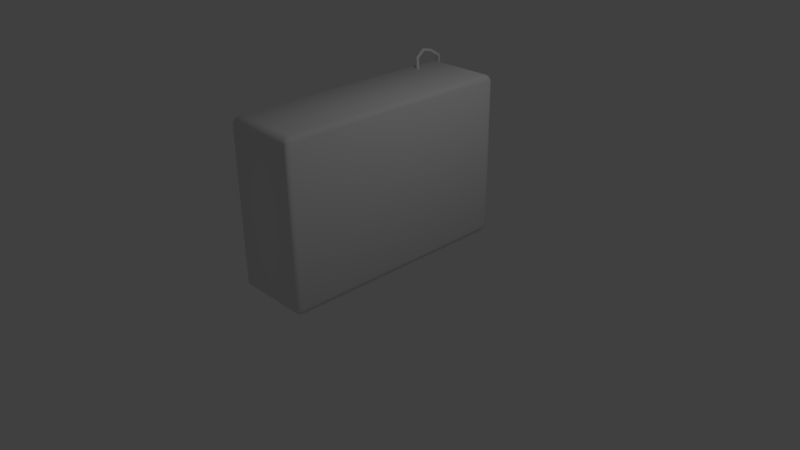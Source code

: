 # Source: aircondition.blend  (saved by Blender 2.77.0; exported with 4.5.12 LTS)
import bpy
from mathutils import Matrix  # noqa: F401  (used for matrix-valued properties, if any)

bpy.ops.wm.read_factory_settings(use_empty=True)
scene = bpy.context.scene
scene.name = 'Scene'

# ---- collections
col_collection_1 = bpy.data.collections.new('Collection 1'); scene.collection.children.link(col_collection_1)

# ---- materials (node trees are filled in below, after node groups)
mat_material_231 = bpy.data.materials.new('Material.231')
mat_material_231.alpha_threshold = 0.0
mat_material_231.use_transparent_shadow = False
mat_material_231.roughness = 0.5

# ---- material node trees

# ---- world
world_world = bpy.data.worlds.new('World'); scene.world = world_world
world_world.color = (0.05088, 0.05088, 0.05088)
world_world.use_sun_shadow = False
world_world.sun_shadow_jitter_overblur = 0.0
world_world.cycles.sampling_method = 'MANUAL'

# ---- cameras
cam_camera = bpy.data.cameras.new('Camera')
cam_camera.clip_end = 100.0
cam_camera.lens = 35.0
cam_camera.sensor_width = 32.0
cam_camera.sensor_height = 18.0
cam_camera.ortho_scale = 7.314
cam_camera.dof.focus_distance = 0.0
cam_camera.dof.aperture_fstop = 128.0

# ---- lights
light_lamp = bpy.data.lights.new('Lamp', 'POINT')
light_lamp.transmission_factor = 0.0
light_lamp.cutoff_distance = 30.0
light_lamp.energy = 100.0
light_lamp.shadow_buffer_clip_start = 1.001
light_lamp.shadow_soft_size = 0.1
light_lamp.shadow_maximum_resolution = 0.006
light_lamp.use_absolute_resolution = True

# ---- meshes
me_untitled = bpy.data.meshes.new('Untitled')
me_untitled.from_pydata([(-0.2284, -0.7537, 0.0), (0.2258, -0.7537, 0.0), (-0.2284, -0.7537, 1.02), (0.2258, -0.7537, 1.02), (-0.2304, 0.7621, 1.02), (0.2278, 0.7621, 1.02), (-0.2304, 0.7621, 0.0), (0.2278, 0.7621, 0.0), (0.2306, 0.7405, 1.02), (-0.2332, 0.7405, 1.02), (-0.2332, 0.7405, 0.0), (0.2306, 0.7405, 0.0), (0.2306, -0.7326, 1.02), (-0.2332, -0.7326, 1.02), (-0.2332, -0.7326, 0.0), (0.2306, -0.7326, 0.0), (0.2162, -0.764, 1.02), (0.2162, -0.7326, 1.036), (0.2162, 0.7405, 1.036), (0.2162, 0.7719, 1.02), (0.2162, 0.7719, 0.0), (0.2162, 0.7405, -0.0226), (0.2162, -0.7326, -0.0226), (0.2162, -0.764, 0.0), (-0.2188, -0.764, 1.02), (-0.2188, -0.7326, 1.036), (-0.2188, 0.7405, 1.036), (-0.2188, 0.7719, 1.02), (-0.2188, 0.7719, 0.0), (-0.2188, 0.7405, -0.0226), (-0.2188, -0.7326, -0.0226), (-0.2188, -0.764, 0.0), (0.2246, 0.7816, 0.02011), (-0.2272, 0.7816, 0.02011), (-0.2393, 0.7717, 0.02011), (-0.2421, 0.7498, 0.02011), (-0.2421, -0.7419, 0.02011), (-0.2371, -0.7633, 0.02011), (-0.2272, -0.7737, 0.02011), (0.2246, -0.7737, 0.02011), (0.2345, -0.7633, 0.02011), (0.2395, -0.7419, 0.02011), (0.2395, 0.7498, 0.02011), (0.2367, 0.7717, 0.02011), (0.2246, 0.7816, 1.0), (-0.2272, 0.7816, 1.0), (-0.2393, 0.7717, 1.0), (-0.2421, 0.7498, 1.0), (-0.2421, -0.7419, 1.0), (-0.2371, -0.7633, 1.0), (-0.2272, -0.7737, 1.0), (0.2246, -0.7737, 1.0), (0.2345, -0.7633, 1.0), (0.2395, -0.7419, 1.0), (0.2395, 0.7498, 1.0), (0.2367, 0.7717, 1.0), (-0.1874, 0.771, 0.2035), (-0.1974, 0.7747, 0.1977), (-0.2104, 0.7737, 0.2062), (-0.2135, 0.7687, 0.2216), (-0.2034, 0.7651, 0.2274), (-0.1916, 0.7643, 0.2245), (-0.185, 0.7667, 0.2146), (-0.2335, 0.7935, 0.818), (-0.2408, 0.7965, 0.818), (-0.248, 0.7896, 0.818), (-0.248, 0.779, 0.818), (-0.2408, 0.776, 0.818), (-0.2335, 0.779, 0.818), (-0.2305, 0.7862, 0.818), (-0.2039, 0.7696, 0.215), (-0.196, 0.8242, 0.5987), (-0.1925, 0.8154, 0.5995), (-0.196, 0.8066, 0.5987), (-0.2047, 0.8029, 0.5967), (-0.2133, 0.8066, 0.5948), (-0.2133, 0.8195, 0.5948), (-0.2047, 0.8279, 0.5967), (-0.1703, 0.8373, 0.375), (-0.1665, 0.8281, 0.3748), (-0.1703, 0.8189, 0.375), (-0.1795, 0.8151, 0.3755), (-0.1886, 0.8189, 0.376), (-0.1886, 0.8323, 0.376), (-0.1795, 0.8411, 0.3755), (-0.1944, 0.8186, 0.2761), (-0.185, 0.8147, 0.2761), (-0.1811, 0.8052, 0.2761), (-0.185, 0.7958, 0.2761), (-0.1944, 0.7918, 0.2761), (-0.2039, 0.7958, 0.2761), (-0.2039, 0.8096, 0.2761), (-0.1726, 0.8287, 0.4925), (-0.169, 0.8199, 0.4925), (-0.1726, 0.8112, 0.4925), (-0.1813, 0.8076, 0.4925), (-0.1901, 0.8112, 0.4925), (-0.1901, 0.8239, 0.4925), (-0.1813, 0.8323, 0.4925), (-0.2339, 0.8097, 0.7013), (-0.2304, 0.801, 0.702), (-0.2339, 0.7923, 0.7013), (-0.2424, 0.7887, 0.6995), (-0.2509, 0.7923, 0.6977), (-0.2509, 0.805, 0.6977), (-0.2424, 0.8132, 0.6995), (-0.2192, 0.8039, 0.966), (-0.2265, 0.8069, 0.966), (-0.2337, 0.8, 0.966), (-0.2337, 0.7895, 0.966), (-0.2265, 0.7865, 0.966), (-0.2192, 0.7895, 0.966), (-0.2162, 0.7967, 0.966), (-0.2152, 0.7909, 1.07), (-0.2259, 0.7899, 1.071), (-0.2301, 0.7831, 1.067), (-0.2307, 0.7763, 1.063), (-0.2285, 0.7722, 1.061), (-0.2172, 0.7712, 1.06), (-0.2099, 0.7811, 1.066), (-0.231, 0.7288, 1.111), (-0.2419, 0.7295, 1.111), (-0.2457, 0.7262, 1.103), (-0.2458, 0.7236, 1.097), (-0.2441, 0.7213, 1.093), (-0.2335, 0.7197, 1.091), (-0.2255, 0.7236, 1.1), (-0.2198, 0.6515, 1.13), (-0.2311, 0.6521, 1.131), (-0.2351, 0.6543, 1.122), (-0.2352, 0.6555, 1.115), (-0.2334, 0.6559, 1.111), (-0.2223, 0.6557, 1.108), (-0.214, 0.6534, 1.118), (-0.2068, 0.5821, 1.092), (-0.2182, 0.5823, 1.093), (-0.2221, 0.5899, 1.087), (-0.2222, 0.5951, 1.084), (-0.2204, 0.5987, 1.08), (-0.2093, 0.6002, 1.078), (-0.201, 0.5916, 1.084), (-0.1511, 0.5304, 1.034), (-0.1624, 0.5295, 1.036), (-0.1672, 0.538, 1.034), (-0.168, 0.5441, 1.032), (-0.1666, 0.5488, 1.03), (-0.1558, 0.5519, 1.029), (-0.1465, 0.5424, 1.031)], [], [(49, 50, 24), (24, 2, 49), (2, 24, 25), (25, 13, 2), (4, 27, 45), (45, 46, 4), (0, 14, 30), (30, 31, 0), (53, 12, 3), (3, 52, 53), (48, 49, 2), (2, 13, 48), (26, 27, 4), (4, 9, 26), (47, 9, 4), (4, 46, 47), (6, 28, 29), (29, 10, 6), (54, 55, 5), (5, 8, 54), (25, 26, 9), (9, 13, 25), (48, 13, 9), (9, 47, 48), (29, 30, 14), (14, 10, 29), (53, 54, 8), (8, 12, 53), (3, 12, 17), (17, 16, 3), (17, 12, 8), (8, 18, 17), (18, 8, 5), (5, 19, 18), (44, 19, 5), (5, 55, 44), (21, 20, 7), (7, 11, 21), (21, 11, 15), (15, 22, 21), (1, 23, 22), (22, 15, 1), (16, 51, 52), (52, 3, 16), (16, 17, 25), (25, 24, 16), (25, 17, 18), (18, 26, 25), (26, 18, 19), (19, 27, 26), (27, 19, 44), (44, 45, 27), (28, 20, 21), (21, 29, 28), (29, 21, 22), (22, 30, 29), (30, 22, 23), (23, 31, 30), (50, 51, 16), (16, 24, 50), (33, 32, 20), (20, 28, 33), (33, 28, 6), (6, 34, 33), (6, 10, 35), (35, 34, 6), (14, 36, 35), (35, 10, 14), (0, 37, 36), (36, 14, 0), (31, 38, 37), (37, 0, 31), (38, 31, 23), (23, 39, 38), (40, 39, 23), (23, 1, 40), (1, 15, 41), (41, 40, 1), (41, 15, 11), (11, 42, 41), (42, 11, 7), (7, 43, 42), (32, 43, 7), (7, 20, 32), (45, 44, 32), (32, 33, 45), (45, 33, 34), (34, 46, 45), (35, 47, 46), (46, 34, 35), (36, 48, 47), (47, 35, 36), (37, 49, 48), (48, 36, 37), (38, 50, 49), (49, 37, 38), (50, 38, 39), (39, 51, 50), (51, 39, 40), (40, 52, 51), (41, 53, 52), (52, 40, 41), (53, 41, 42), (42, 54, 53), (54, 42, 43), (43, 55, 54), (32, 44, 55), (55, 43, 32), (56, 57, 85), (85, 86, 56), (58, 91, 85), (85, 57, 58), (91, 58, 59), (59, 90, 91), (60, 89, 90), (90, 59, 60), (61, 88, 89), (89, 60, 61), (61, 62, 87), (87, 88, 61), (62, 56, 86), (86, 87, 62), (57, 56, 70), (58, 57, 70), (59, 58, 70), (60, 59, 70), (61, 60, 70), (62, 61, 70), (56, 62, 70), (72, 71, 99), (99, 100, 72), (73, 72, 100), (100, 101, 73), (74, 73, 101), (101, 102, 74), (75, 74, 102), (102, 103, 75), (104, 76, 75), (75, 103, 104), (76, 104, 105), (105, 77, 76), (77, 105, 99), (99, 71, 77), (79, 78, 92), (92, 93, 79), (80, 79, 93), (93, 94, 80), (81, 80, 94), (94, 95, 81), (81, 95, 96), (96, 82, 81), (97, 83, 82), (82, 96, 97), (83, 97, 98), (98, 84, 83), (84, 98, 92), (92, 78, 84), (85, 84, 78), (78, 86, 85), (86, 78, 79), (79, 87, 86), (87, 79, 80), (80, 88, 87), (88, 80, 81), (81, 89, 88), (89, 81, 82), (82, 90, 89), (82, 83, 91), (91, 90, 82), (85, 91, 83), (83, 84, 85), (92, 71, 72), (72, 93, 92), (94, 93, 72), (72, 73, 94), (95, 94, 73), (73, 74, 95), (96, 95, 74), (74, 75, 96), (76, 97, 96), (96, 75, 76), (97, 76, 77), (77, 98, 97), (98, 77, 71), (71, 92, 98), (100, 99, 63), (63, 69, 100), (101, 100, 69), (69, 68, 101), (101, 68, 67), (67, 102, 101), (102, 67, 66), (66, 103, 102), (65, 104, 103), (103, 66, 65), (104, 65, 64), (64, 105, 104), (99, 105, 64), (64, 63, 99), (63, 64, 107), (107, 106, 63), (64, 65, 108), (108, 107, 64), (65, 66, 109), (109, 108, 65), (67, 110, 109), (109, 66, 67), (68, 111, 110), (110, 67, 68), (69, 112, 111), (111, 68, 69), (63, 106, 112), (112, 69, 63), (107, 114, 113), (113, 106, 107), (107, 108, 115), (115, 114, 107), (108, 109, 116), (116, 115, 108), (109, 110, 117), (117, 116, 109), (110, 111, 118), (118, 117, 110), (112, 119, 118), (118, 111, 112), (106, 113, 119), (119, 112, 106), (114, 121, 120), (120, 113, 114), (115, 122, 121), (121, 114, 115), (122, 115, 116), (116, 123, 122), (117, 124, 123), (123, 116, 117), (117, 118, 125), (125, 124, 117), (118, 119, 126), (126, 125, 118), (119, 113, 120), (120, 126, 119), (120, 121, 128), (128, 127, 120), (121, 122, 129), (129, 128, 121), (122, 123, 130), (130, 129, 122), (124, 131, 130), (130, 123, 124), (125, 132, 131), (131, 124, 125), (126, 133, 132), (132, 125, 126), (120, 127, 133), (133, 126, 120), (127, 128, 135), (135, 134, 127), (128, 129, 136), (136, 135, 128), (129, 130, 137), (137, 136, 129), (131, 138, 137), (137, 130, 131), (132, 139, 138), (138, 131, 132), (133, 140, 139), (139, 132, 133), (133, 127, 134), (134, 140, 133), (134, 135, 142), (142, 141, 134), (135, 136, 143), (143, 142, 135), (136, 137, 144), (144, 143, 136), (138, 145, 144), (144, 137, 138), (139, 146, 145), (145, 138, 139), (140, 147, 146), (146, 139, 140), (140, 134, 141), (141, 147, 140)])
me_untitled.polygons.foreach_set('use_smooth', [True] * 283)
_uv = me_untitled.uv_layers.new(name='UVChannel_1')
_uv.uv.foreach_set('vector', [0.9558, 0.5441, 0.9611, 0.5441, 0.9561, 0.5359, 0.9561, 0.5359, 0.9509, 0.5359, 0.9558, 0.5441, 0.9509, 0.5359, 0.9561, 0.5359, 0.9401, 0.5294, 0.9401, 0.5294, 0.9401, 0.5359, 0.9509, 0.5359, 0.2102, 0.5359, 0.2052, 0.5359, 0.2003, 0.5441, 0.2003, 0.5441, 0.2053, 0.5441, 0.2102, 0.5359, 0.9509, 0.9527, 0.9401, 0.9527, 0.9401, 0.9619, 0.9401, 0.9619, 0.9561, 0.9527, 0.9509, 0.9527, 0.2165, 0.5441, 0.2212, 0.5359, 0.2104, 0.5359, 0.2104, 0.5359, 0.2055, 0.5441, 0.2165, 0.5441, 0.9449, 0.5441, 0.9558, 0.5441, 0.9509, 0.5359, 0.9509, 0.5359, 0.9401, 0.5359, 0.9449, 0.5441, 0.2212, 0.5294, 0.2052, 0.5359, 0.2102, 0.5359, 0.2102, 0.5359, 0.2212, 0.5359, 0.2212, 0.5294, 0.2165, 0.5441, 0.2212, 0.5359, 0.2102, 0.5359, 0.2102, 0.5359, 0.2053, 0.5441, 0.2165, 0.5441, 0.2102, 0.9527, 0.2052, 0.9527, 0.2212, 0.9619, 0.2212, 0.9619, 0.2212, 0.9527, 0.2102, 0.9527, 0.9449, 0.5441, 0.956, 0.5441, 0.9511, 0.5359, 0.9511, 0.5359, 0.9401, 0.5359, 0.9449, 0.5441, 0.9401, 0.5294, 0.2212, 0.5294, 0.2212, 0.5359, 0.2212, 0.5359, 0.9401, 0.5359, 0.9401, 0.5294, 0.9449, 0.5441, 0.9401, 0.5359, 0.2212, 0.5359, 0.2212, 0.5359, 0.2165, 0.5441, 0.9449, 0.5441, 0.2212, 0.9619, 0.9401, 0.9619, 0.9401, 0.9527, 0.9401, 0.9527, 0.2212, 0.9527, 0.2212, 0.9619, 0.2165, 0.5441, 0.9449, 0.5441, 0.9401, 0.5359, 0.9401, 0.5359, 0.2212, 0.5359, 0.2165, 0.5441, 0.2104, 0.5359, 0.2212, 0.5359, 0.2212, 0.5294, 0.2212, 0.5294, 0.2052, 0.5359, 0.2104, 0.5359, 0.2212, 0.5294, 0.2212, 0.5359, 0.9401, 0.5359, 0.9401, 0.5359, 0.9401, 0.5294, 0.2212, 0.5294, 0.9401, 0.5294, 0.9401, 0.5359, 0.9511, 0.5359, 0.9511, 0.5359, 0.9561, 0.5359, 0.9401, 0.5294, 0.9611, 0.5441, 0.9561, 0.5359, 0.9511, 0.5359, 0.9511, 0.5359, 0.956, 0.5441, 0.9611, 0.5441, 0.9401, 0.9619, 0.9561, 0.9527, 0.9511, 0.9527, 0.9511, 0.9527, 0.9401, 0.9527, 0.9401, 0.9619, 0.9401, 0.9619, 0.9401, 0.9527, 0.2212, 0.9527, 0.2212, 0.9527, 0.2212, 0.9619, 0.9401, 0.9619, 0.2104, 0.9527, 0.2052, 0.9527, 0.2212, 0.9619, 0.2212, 0.9619, 0.2212, 0.9527, 0.2104, 0.9527, 0.2052, 0.5359, 0.2003, 0.5441, 0.2055, 0.5441, 0.2055, 0.5441, 0.2104, 0.5359, 0.2052, 0.5359, 0.3359, 0.506, 0.3262, 0.506, 0.3262, 0.2492, 0.3262, 0.2492, 0.3359, 0.2492, 0.3359, 0.506, 0.9316, 0.2296, 0.9316, 0.02563, 0.3469, 0.02563, 0.3469, 0.02563, 0.3469, 0.2296, 0.9316, 0.2296, 0.3262, 0.2492, 0.3262, 0.506, 0.3359, 0.506, 0.3359, 0.506, 0.3359, 0.2492, 0.3262, 0.2492, 0.3359, 0.2492, 0.3359, 0.506, 0.3481, 0.511, 0.3481, 0.511, 0.3481, 0.2442, 0.3359, 0.2492, 0.957, 0.2492, 0.957, 0.506, 0.9707, 0.506, 0.9707, 0.506, 0.9707, 0.2492, 0.957, 0.2492, 0.3469, 0.2296, 0.3469, 0.02563, 0.9316, 0.02563, 0.9316, 0.02563, 0.9316, 0.2296, 0.3469, 0.2296, 0.9707, 0.2492, 0.9707, 0.506, 0.957, 0.506, 0.957, 0.506, 0.957, 0.2492, 0.9707, 0.2492, 0.3481, 0.2442, 0.3481, 0.511, 0.3359, 0.506, 0.3359, 0.506, 0.3359, 0.2492, 0.3481, 0.2442, 0.9447, 0.2442, 0.9447, 0.511, 0.957, 0.506, 0.957, 0.506, 0.957, 0.2492, 0.9447, 0.2442, 0.2003, 0.9444, 0.2052, 0.9527, 0.2102, 0.9527, 0.2102, 0.9527, 0.2053, 0.9444, 0.2003, 0.9444, 0.2102, 0.9527, 0.2212, 0.9527, 0.2165, 0.9444, 0.2165, 0.9444, 0.2053, 0.9444, 0.2102, 0.9527, 0.9401, 0.9527, 0.9449, 0.9444, 0.2165, 0.9444, 0.2165, 0.9444, 0.2212, 0.9527, 0.9401, 0.9527, 0.9509, 0.9527, 0.9558, 0.9444, 0.9449, 0.9444, 0.9449, 0.9444, 0.9401, 0.9527, 0.9509, 0.9527, 0.9561, 0.9527, 0.9611, 0.9444, 0.9558, 0.9444, 0.9558, 0.9444, 0.9509, 0.9527, 0.9561, 0.9527, 0.9447, 0.2442, 0.957, 0.2492, 0.957, 0.506, 0.957, 0.506, 0.9447, 0.511, 0.9447, 0.2442, 0.2055, 0.9444, 0.2003, 0.9444, 0.2052, 0.9527, 0.2052, 0.9527, 0.2104, 0.9527, 0.2055, 0.9444, 0.2104, 0.9527, 0.2212, 0.9527, 0.2165, 0.9444, 0.2165, 0.9444, 0.2055, 0.9444, 0.2104, 0.9527, 0.2165, 0.9444, 0.2212, 0.9527, 0.9401, 0.9527, 0.9401, 0.9527, 0.9449, 0.9444, 0.2165, 0.9444, 0.9449, 0.9444, 0.9401, 0.9527, 0.9511, 0.9527, 0.9511, 0.9527, 0.956, 0.9444, 0.9449, 0.9444, 0.9611, 0.9444, 0.956, 0.9444, 0.9511, 0.9527, 0.9511, 0.9527, 0.9561, 0.9527, 0.9611, 0.9444, 0.3481, 0.2442, 0.3481, 0.511, 0.9447, 0.511, 0.9447, 0.511, 0.9447, 0.2442, 0.3481, 0.2442, 0.2003, 0.5441, 0.2003, 0.9444, 0.2053, 0.9444, 0.2053, 0.9444, 0.2053, 0.5441, 0.2003, 0.5441, 0.2165, 0.9444, 0.2165, 0.5441, 0.2053, 0.5441, 0.2053, 0.5441, 0.2053, 0.9444, 0.2165, 0.9444, 0.9449, 0.9444, 0.9449, 0.5441, 0.2165, 0.5441, 0.2165, 0.5441, 0.2165, 0.9444, 0.9449, 0.9444, 0.9558, 0.9444, 0.9558, 0.5441, 0.9449, 0.5441, 0.9449, 0.5441, 0.9449, 0.9444, 0.9558, 0.9444, 0.9611, 0.9444, 0.9611, 0.5441, 0.9558, 0.5441, 0.9558, 0.5441, 0.9558, 0.9444, 0.9611, 0.9444, 0.3481, 0.2442, 0.9447, 0.2442, 0.9447, 0.511, 0.9447, 0.511, 0.3481, 0.511, 0.3481, 0.2442, 0.2003, 0.5441, 0.2003, 0.9444, 0.2055, 0.9444, 0.2055, 0.9444, 0.2055, 0.5441, 0.2003, 0.5441, 0.2165, 0.9444, 0.2165, 0.5441, 0.2055, 0.5441, 0.2055, 0.5441, 0.2055, 0.9444, 0.2165, 0.9444, 0.2165, 0.5441, 0.2165, 0.9444, 0.9449, 0.9444, 0.9449, 0.9444, 0.9449, 0.5441, 0.2165, 0.5441, 0.9449, 0.5441, 0.9449, 0.9444, 0.956, 0.9444, 0.956, 0.9444, 0.956, 0.5441, 0.9449, 0.5441, 0.9611, 0.9444, 0.9611, 0.5441, 0.956, 0.5441, 0.956, 0.5441, 0.956, 0.9444, 0.9611, 0.9444, 0.1644, 0.02485, 0.1475, 0.021, 0.141, 0.1389, 0.141, 0.1389, 0.1531, 0.1383, 0.1644, 0.02485, 0.1282, 0.0319, 0.1263, 0.1343, 0.141, 0.1389, 0.141, 0.1389, 0.1475, 0.021, 0.1282, 0.0319, 0.1263, 0.1343, 0.1282, 0.0319, 0.1119, 0.04868, 0.1119, 0.04868, 0.1105, 0.1289, 0.1263, 0.1343, 0.09619, 0.05516, 0.09775, 0.129, 0.1105, 0.1289, 0.1105, 0.1289, 0.1119, 0.04868, 0.09619, 0.05516, 0.0798, 0.05124, 0.08521, 0.1323, 0.09775, 0.129, 0.09775, 0.129, 0.09619, 0.05516, 0.0798, 0.05124, 0.0798, 0.05124, 0.06596, 0.04071, 0.07366, 0.1377, 0.07366, 0.1377, 0.08521, 0.1323, 0.0798, 0.05124, 0.06596, 0.04071, 0.05187, 0.03039, 0.0625, 0.1428, 0.0625, 0.1428, 0.07366, 0.1377, 0.06596, 0.04071, 0.09227, 0.009977, 0.07642, 0.01839, 0.09917, 0.03723, 0.1103, 0.02427, 0.09227, 0.009977, 0.09917, 0.03723, 0.1119, 0.04868, 0.1103, 0.02427, 0.09917, 0.03723, 0.09619, 0.05516, 0.1119, 0.04868, 0.09917, 0.03723, 0.0798, 0.05124, 0.09619, 0.05516, 0.09917, 0.03723, 0.07125, 0.03554, 0.0798, 0.05124, 0.09917, 0.03723, 0.07642, 0.01839, 0.07125, 0.03554, 0.09917, 0.03723, 0.09015, 0.38, 0.08461, 0.3789, 0.08268, 0.4259, 0.08268, 0.4259, 0.08723, 0.4272, 0.09015, 0.38, 0.09571, 0.3813, 0.09015, 0.38, 0.08723, 0.4272, 0.08723, 0.4272, 0.09192, 0.4281, 0.09571, 0.3813, 0.1014, 0.3824, 0.09571, 0.3813, 0.09192, 0.4281, 0.09192, 0.4281, 0.09657, 0.4285, 0.1014, 0.3824, 0.1073, 0.3829, 0.1014, 0.3824, 0.09657, 0.4285, 0.09657, 0.4285, 0.1011, 0.4284, 0.1073, 0.3829, 0.1071, 0.4281, 0.1151, 0.3823, 0.1073, 0.3829, 0.1073, 0.3829, 0.1011, 0.4284, 0.1071, 0.4281, 0.1151, 0.3823, 0.1071, 0.4281, 0.1128, 0.4282, 0.1128, 0.4282, 0.1223, 0.3814, 0.1151, 0.3823, 0.1223, 0.3814, 0.1128, 0.4282, 0.1173, 0.4289, 0.1173, 0.4289, 0.1278, 0.3811, 0.1223, 0.3814, 0.08289, 0.2505, 0.07328, 0.2518, 0.08446, 0.3228, 0.08446, 0.3228, 0.09117, 0.3231, 0.08289, 0.2505, 0.09282, 0.2489, 0.08289, 0.2505, 0.09117, 0.3231, 0.09117, 0.3231, 0.0979, 0.324, 0.09282, 0.2489, 0.1033, 0.2477, 0.09282, 0.2489, 0.0979, 0.324, 0.0979, 0.324, 0.1048, 0.325, 0.1033, 0.2477, 0.1033, 0.2477, 0.1048, 0.325, 0.1121, 0.3257, 0.1121, 0.3257, 0.1142, 0.2474, 0.1033, 0.2477, 0.122, 0.3251, 0.1284, 0.2484, 0.1142, 0.2474, 0.1142, 0.2474, 0.1121, 0.3257, 0.122, 0.3251, 0.1284, 0.2484, 0.122, 0.3251, 0.1308, 0.3239, 0.1308, 0.3239, 0.1411, 0.2493, 0.1284, 0.2484, 0.1411, 0.2493, 0.1308, 0.3239, 0.1373, 0.3232, 0.1373, 0.3232, 0.151, 0.2492, 0.1411, 0.2493, 0.141, 0.1389, 0.1411, 0.2493, 0.151, 0.2492, 0.151, 0.2492, 0.1531, 0.1383, 0.141, 0.1389, 0.0625, 0.1428, 0.07328, 0.2518, 0.08289, 0.2505, 0.08289, 0.2505, 0.07366, 0.1377, 0.0625, 0.1428, 0.07366, 0.1377, 0.08289, 0.2505, 0.09282, 0.2489, 0.09282, 0.2489, 0.08521, 0.1323, 0.07366, 0.1377, 0.08521, 0.1323, 0.09282, 0.2489, 0.1033, 0.2477, 0.1033, 0.2477, 0.09775, 0.129, 0.08521, 0.1323, 0.09775, 0.129, 0.1033, 0.2477, 0.1142, 0.2474, 0.1142, 0.2474, 0.1105, 0.1289, 0.09775, 0.129, 0.1142, 0.2474, 0.1284, 0.2484, 0.1263, 0.1343, 0.1263, 0.1343, 0.1105, 0.1289, 0.1142, 0.2474, 0.141, 0.1389, 0.1263, 0.1343, 0.1284, 0.2484, 0.1284, 0.2484, 0.1411, 0.2493, 0.141, 0.1389, 0.08446, 0.3228, 0.08461, 0.3789, 0.09015, 0.38, 0.09015, 0.38, 0.09117, 0.3231, 0.08446, 0.3228, 0.0979, 0.324, 0.09117, 0.3231, 0.09015, 0.38, 0.09015, 0.38, 0.09571, 0.3813, 0.0979, 0.324, 0.1048, 0.325, 0.0979, 0.324, 0.09571, 0.3813, 0.09571, 0.3813, 0.1014, 0.3824, 0.1048, 0.325, 0.1121, 0.3257, 0.1048, 0.325, 0.1014, 0.3824, 0.1014, 0.3824, 0.1073, 0.3829, 0.1121, 0.3257, 0.1151, 0.3823, 0.122, 0.3251, 0.1121, 0.3257, 0.1121, 0.3257, 0.1073, 0.3829, 0.1151, 0.3823, 0.122, 0.3251, 0.1151, 0.3823, 0.1223, 0.3814, 0.1223, 0.3814, 0.1308, 0.3239, 0.122, 0.3251, 0.1308, 0.3239, 0.1223, 0.3814, 0.1278, 0.3811, 0.1278, 0.3811, 0.1373, 0.3232, 0.1308, 0.3239, 0.08723, 0.4272, 0.08268, 0.4259, 0.07736, 0.5004, 0.07736, 0.5004, 0.08276, 0.5007, 0.08723, 0.4272, 0.09192, 0.4281, 0.08723, 0.4272, 0.08276, 0.5007, 0.08276, 0.5007, 0.08809, 0.5007, 0.09192, 0.4281, 0.09192, 0.4281, 0.08809, 0.5007, 0.09335, 0.5005, 0.09335, 0.5005, 0.09657, 0.4285, 0.09192, 0.4281, 0.09657, 0.4285, 0.09335, 0.5005, 0.09858, 0.5002, 0.09858, 0.5002, 0.1011, 0.4284, 0.09657, 0.4285, 0.1056, 0.5002, 0.1071, 0.4281, 0.1011, 0.4284, 0.1011, 0.4284, 0.09858, 0.5002, 0.1056, 0.5002, 0.1071, 0.4281, 0.1056, 0.5002, 0.1124, 0.5004, 0.1124, 0.5004, 0.1128, 0.4282, 0.1071, 0.4281, 0.1173, 0.4289, 0.1128, 0.4282, 0.1124, 0.5004, 0.1124, 0.5004, 0.1177, 0.5007, 0.1173, 0.4289, 0.1177, 0.5007, 0.1124, 0.5004, 0.115, 0.6107, 0.115, 0.6107, 0.1206, 0.6112, 0.1177, 0.5007, 0.1124, 0.5004, 0.1056, 0.5002, 0.1078, 0.6102, 0.1078, 0.6102, 0.115, 0.6107, 0.1124, 0.5004, 0.1056, 0.5002, 0.09858, 0.5002, 0.1001, 0.6104, 0.1001, 0.6104, 0.1078, 0.6102, 0.1056, 0.5002, 0.09335, 0.5005, 0.09434, 0.611, 0.1001, 0.6104, 0.1001, 0.6104, 0.09858, 0.5002, 0.09335, 0.5005, 0.08809, 0.5007, 0.08858, 0.6117, 0.09434, 0.611, 0.09434, 0.611, 0.09335, 0.5005, 0.08809, 0.5007, 0.08276, 0.5007, 0.08291, 0.6121, 0.08858, 0.6117, 0.08858, 0.6117, 0.08809, 0.5007, 0.08276, 0.5007, 0.07736, 0.5004, 0.07729, 0.6123, 0.08291, 0.6121, 0.08291, 0.6121, 0.08276, 0.5007, 0.07736, 0.5004, 0.115, 0.6107, 0.111, 0.6727, 0.1162, 0.6728, 0.1162, 0.6728, 0.1206, 0.6112, 0.115, 0.6107, 0.115, 0.6107, 0.1078, 0.6102, 0.1067, 0.6719, 0.1067, 0.6719, 0.111, 0.6727, 0.115, 0.6107, 0.1078, 0.6102, 0.1001, 0.6104, 0.1028, 0.6711, 0.1028, 0.6711, 0.1067, 0.6719, 0.1078, 0.6102, 0.1001, 0.6104, 0.09434, 0.611, 0.1001, 0.671, 0.1001, 0.671, 0.1028, 0.6711, 0.1001, 0.6104, 0.09434, 0.611, 0.08858, 0.6117, 0.09384, 0.671, 0.09384, 0.671, 0.1001, 0.671, 0.09434, 0.611, 0.08291, 0.6121, 0.08715, 0.6722, 0.09384, 0.671, 0.09384, 0.671, 0.08858, 0.6117, 0.08291, 0.6121, 0.07729, 0.6123, 0.08146, 0.6734, 0.08715, 0.6722, 0.08715, 0.6722, 0.08291, 0.6121, 0.07729, 0.6123, 0.111, 0.6727, 0.1059, 0.7019, 0.1088, 0.7025, 0.1088, 0.7025, 0.1162, 0.6728, 0.111, 0.6727, 0.1067, 0.6719, 0.1035, 0.701, 0.1059, 0.7019, 0.1059, 0.7019, 0.111, 0.6727, 0.1067, 0.6719, 0.1035, 0.701, 0.1067, 0.6719, 0.1028, 0.6711, 0.1028, 0.6711, 0.1019, 0.7005, 0.1035, 0.701, 0.1001, 0.671, 0.1005, 0.7003, 0.1019, 0.7005, 0.1019, 0.7005, 0.1028, 0.6711, 0.1001, 0.671, 0.1001, 0.671, 0.09384, 0.671, 0.09727, 0.7003, 0.09727, 0.7003, 0.1005, 0.7003, 0.1001, 0.671, 0.09384, 0.671, 0.08715, 0.6722, 0.09349, 0.7015, 0.09349, 0.7015, 0.09727, 0.7003, 0.09384, 0.671, 0.08715, 0.6722, 0.08146, 0.6734, 0.09019, 0.7028, 0.09019, 0.7028, 0.09349, 0.7015, 0.08715, 0.6722, 0.1088, 0.7025, 0.1059, 0.7019, 0.1034, 0.7197, 0.1034, 0.7197, 0.1051, 0.7204, 0.1088, 0.7025, 0.1059, 0.7019, 0.1035, 0.701, 0.102, 0.7189, 0.102, 0.7189, 0.1034, 0.7197, 0.1059, 0.7019, 0.1035, 0.701, 0.1019, 0.7005, 0.101, 0.7185, 0.101, 0.7185, 0.102, 0.7189, 0.1035, 0.701, 0.1005, 0.7003, 0.1001, 0.7184, 0.101, 0.7185, 0.101, 0.7185, 0.1019, 0.7005, 0.1005, 0.7003, 0.09727, 0.7003, 0.09804, 0.7187, 0.1001, 0.7184, 0.1001, 0.7184, 0.1005, 0.7003, 0.09727, 0.7003, 0.09349, 0.7015, 0.09594, 0.7198, 0.09804, 0.7187, 0.09804, 0.7187, 0.09727, 0.7003, 0.09349, 0.7015, 0.09019, 0.7028, 0.09402, 0.7204, 0.09594, 0.7198, 0.09594, 0.7198, 0.09349, 0.7015, 0.09019, 0.7028, 0.1051, 0.7204, 0.1034, 0.7197, 0.1014, 0.7287, 0.1014, 0.7287, 0.1023, 0.7292, 0.1051, 0.7204, 0.1034, 0.7197, 0.102, 0.7189, 0.1006, 0.7282, 0.1006, 0.7282, 0.1014, 0.7287, 0.1034, 0.7197, 0.102, 0.7189, 0.101, 0.7185, 0.1, 0.728, 0.1, 0.728, 0.1006, 0.7282, 0.102, 0.7189, 0.1001, 0.7184, 0.09951, 0.728, 0.1, 0.728, 0.1, 0.728, 0.101, 0.7185, 0.1001, 0.7184, 0.09804, 0.7187, 0.09837, 0.7283, 0.09951, 0.728, 0.09951, 0.728, 0.1001, 0.7184, 0.09804, 0.7187, 0.09594, 0.7198, 0.09708, 0.7288, 0.09837, 0.7283, 0.09837, 0.7283, 0.09804, 0.7187, 0.09594, 0.7198, 0.09594, 0.7198, 0.09402, 0.7204, 0.09596, 0.7289, 0.09596, 0.7289, 0.09708, 0.7288, 0.09594, 0.7198, 0.1023, 0.7292, 0.1014, 0.7287, 0.1003, 0.7379, 0.1003, 0.7379, 0.101, 0.7385, 0.1023, 0.7292, 0.1014, 0.7287, 0.1006, 0.7282, 0.09953, 0.7375, 0.09953, 0.7375, 0.1003, 0.7379, 0.1014, 0.7287, 0.1006, 0.7282, 0.1, 0.728, 0.09902, 0.7373, 0.09902, 0.7373, 0.09953, 0.7375, 0.1006, 0.7282, 0.09951, 0.728, 0.09859, 0.7373, 0.09902, 0.7373, 0.09902, 0.7373, 0.1, 0.728, 0.09951, 0.728, 0.09837, 0.7283, 0.09775, 0.7377, 0.09859, 0.7373, 0.09859, 0.7373, 0.09951, 0.728, 0.09837, 0.7283, 0.09708, 0.7288, 0.09675, 0.7382, 0.09775, 0.7377, 0.09775, 0.7377, 0.09837, 0.7283, 0.09708, 0.7288, 0.09708, 0.7288, 0.09596, 0.7289, 0.09567, 0.738, 0.09567, 0.738, 0.09675, 0.7382, 0.09708, 0.7288])
me_untitled.materials.append(mat_material_231)
me_untitled.use_remesh_preserve_volume = False
me_untitled.use_remesh_preserve_attributes = False
me_untitled.use_mirror_vertex_groups = False
me_untitled.update()
me_untitled.normals_split_custom_set([tuple(v) for v in zip(*[iter([-0.8486, -0.4547, 0.2706, -0.3727, -0.8872, 0.272, -0.3369, -0.6095, 0.7176, -0.3369, -0.6095, 0.7176, -0.7136, -0.3623, 0.5996, -0.8486, -0.4547, 0.2706, -0.7136, -0.3623, 0.5996, -0.3369, -0.6095, 0.7176, -0.3716, -0.2009, 0.9064, -0.3716, -0.2009, 0.9064, -0.801, -0.1223, 0.586, -0.7136, -0.3623, 0.5996, -0.7002, 0.3585, 0.6175, -0.304, 0.6196, 0.7237, -0.3204, 0.909, 0.2668, -0.3204, 0.909, 0.2668, -0.8447, 0.4603, 0.2731, -0.7002, 0.3585, 0.6175, -0.7445, -0.3761, -0.5516, -0.8469, -0.1337, -0.5147, -0.4501, -0.263, -0.8533, -0.4501, -0.263, -0.8533, -0.3654, -0.6576, -0.6588, -0.7445, -0.3761, -0.5516, 0.9678, -0.1096, 0.2266, 0.801, -0.1223, 0.586, 0.7136, -0.3623, 0.5996, 0.7136, -0.3623, 0.5996, 0.8486, -0.4547, 0.2706, 0.9678, -0.1096, 0.2266, -0.9678, -0.1096, 0.2266, -0.8486, -0.4547, 0.2706, -0.7136, -0.3623, 0.5996, -0.7136, -0.3623, 0.5996, -0.801, -0.1223, 0.586, -0.9678, -0.1096, 0.2266, -0.3596, 0.1953, 0.9125, -0.304, 0.6196, 0.7237, -0.7002, 0.3585, 0.6175, -0.7002, 0.3585, 0.6175, -0.8011, 0.09653, 0.5907, -0.3596, 0.1953, 0.9125, -0.9738, 0.06185, 0.2187, -0.8011, 0.09653, 0.5907, -0.7002, 0.3585, 0.6175, -0.7002, 0.3585, 0.6175, -0.8447, 0.4603, 0.2731, -0.9738, 0.06185, 0.2187, -0.7326, 0.373, -0.5694, -0.3338, 0.6672, -0.6659, -0.4387, 0.2575, -0.861, -0.4387, 0.2575, -0.861, -0.8473, 0.1087, -0.5198, -0.7326, 0.373, -0.5694, 0.9738, 0.06191, 0.2187, 0.8447, 0.4603, 0.2731, 0.7002, 0.3585, 0.6175, 0.7002, 0.3585, 0.6175, 0.8011, 0.09652, 0.5907, 0.9738, 0.06191, 0.2187, -0.3716, -0.2009, 0.9064, -0.3596, 0.1953, 0.9125, -0.8011, 0.09653, 0.5907, -0.8011, 0.09653, 0.5907, -0.801, -0.1223, 0.586, -0.3716, -0.2009, 0.9064, -0.9678, -0.1096, 0.2266, -0.801, -0.1223, 0.586, -0.8011, 0.09653, 0.5907, -0.8011, 0.09653, 0.5907, -0.9738, 0.06185, 0.2187, -0.9678, -0.1096, 0.2266, -0.4387, 0.2575, -0.861, -0.4501, -0.263, -0.8533, -0.8469, -0.1337, -0.5147, -0.8469, -0.1337, -0.5147, -0.8473, 0.1087, -0.5198, -0.4387, 0.2575, -0.861, 0.9678, -0.1096, 0.2266, 0.9738, 0.06191, 0.2187, 0.8011, 0.09652, 0.5907, 0.8011, 0.09652, 0.5907, 0.801, -0.1223, 0.586, 0.9678, -0.1096, 0.2266, 0.7136, -0.3623, 0.5996, 0.801, -0.1223, 0.586, 0.3716, -0.2009, 0.9064, 0.3716, -0.2009, 0.9064, 0.3369, -0.6095, 0.7176, 0.7136, -0.3623, 0.5996, 0.3716, -0.2009, 0.9064, 0.801, -0.1223, 0.586, 0.8011, 0.09652, 0.5907, 0.8011, 0.09652, 0.5907, 0.3596, 0.1953, 0.9124, 0.3716, -0.2009, 0.9064, 0.3596, 0.1953, 0.9124, 0.8011, 0.09652, 0.5907, 0.7002, 0.3585, 0.6175, 0.7002, 0.3585, 0.6175, 0.304, 0.6196, 0.7237, 0.3596, 0.1953, 0.9124, 0.3203, 0.909, 0.2668, 0.304, 0.6196, 0.7237, 0.7002, 0.3585, 0.6175, 0.7002, 0.3585, 0.6175, 0.8447, 0.4603, 0.2731, 0.3203, 0.909, 0.2668, 0.4387, 0.2575, -0.861, 0.3338, 0.6672, -0.6659, 0.7326, 0.373, -0.5694, 0.7326, 0.373, -0.5694, 0.8473, 0.1087, -0.5198, 0.4387, 0.2575, -0.861, 0.4387, 0.2575, -0.861, 0.8473, 0.1087, -0.5198, 0.8469, -0.1337, -0.5147, 0.8469, -0.1337, -0.5147, 0.4501, -0.263, -0.8533, 0.4387, 0.2575, -0.861, 0.7445, -0.3761, -0.5516, 0.3654, -0.6576, -0.6588, 0.4501, -0.263, -0.8533, 0.4501, -0.263, -0.8533, 0.8469, -0.1337, -0.5147, 0.7445, -0.3761, -0.5516, 0.3369, -0.6095, 0.7176, 0.3727, -0.8872, 0.272, 0.8486, -0.4547, 0.2706, 0.8486, -0.4547, 0.2706, 0.7136, -0.3623, 0.5996, 0.3369, -0.6095, 0.7176, 0.3369, -0.6095, 0.7176, 0.3716, -0.2009, 0.9064, -0.3716, -0.2009, 0.9064, -0.3716, -0.2009, 0.9064, -0.3369, -0.6095, 0.7176, 0.3369, -0.6095, 0.7176, -0.3716, -0.2009, 0.9064, 0.3716, -0.2009, 0.9064, 0.3596, 0.1953, 0.9124, 0.3596, 0.1953, 0.9124, -0.3596, 0.1953, 0.9125, -0.3716, -0.2009, 0.9064, -0.3596, 0.1953, 0.9125, 0.3596, 0.1953, 0.9124, 0.304, 0.6196, 0.7237, 0.304, 0.6196, 0.7237, -0.304, 0.6196, 0.7237, -0.3596, 0.1953, 0.9125, -0.304, 0.6196, 0.7237, 0.304, 0.6196, 0.7237, 0.3203, 0.909, 0.2668, 0.3203, 0.909, 0.2668, -0.3204, 0.909, 0.2668, -0.304, 0.6196, 0.7237, -0.3338, 0.6672, -0.6659, 0.3338, 0.6672, -0.6659, 0.4387, 0.2575, -0.861, 0.4387, 0.2575, -0.861, -0.4387, 0.2575, -0.861, -0.3338, 0.6672, -0.6659, -0.4387, 0.2575, -0.861, 0.4387, 0.2575, -0.861, 0.4501, -0.263, -0.8533, 0.4501, -0.263, -0.8533, -0.4501, -0.263, -0.8533, -0.4387, 0.2575, -0.861, -0.4501, -0.263, -0.8533, 0.4501, -0.263, -0.8533, 0.3654, -0.6576, -0.6588, 0.3654, -0.6576, -0.6588, -0.3654, -0.6576, -0.6588, -0.4501, -0.263, -0.8533, -0.3727, -0.8872, 0.272, 0.3727, -0.8872, 0.272, 0.3369, -0.6095, 0.7176, 0.3369, -0.6095, 0.7176, -0.3369, -0.6095, 0.7176, -0.3727, -0.8872, 0.272, -0.3203, 0.909, -0.2668, 0.3204, 0.909, -0.2668, 0.3338, 0.6672, -0.6659, 0.3338, 0.6672, -0.6659, -0.3338, 0.6672, -0.6659, -0.3203, 0.909, -0.2668, -0.3203, 0.909, -0.2668, -0.3338, 0.6672, -0.6659, -0.7326, 0.373, -0.5694, -0.7326, 0.373, -0.5694, -0.8447, 0.4603, -0.2731, -0.3203, 0.909, -0.2668, -0.7326, 0.373, -0.5694, -0.8473, 0.1087, -0.5198, -0.9738, 0.06188, -0.2187, -0.9738, 0.06188, -0.2187, -0.8447, 0.4603, -0.2731, -0.7326, 0.373, -0.5694, -0.8469, -0.1337, -0.5147, -0.9678, -0.1096, -0.2266, -0.9738, 0.06188, -0.2187, -0.9738, 0.06188, -0.2187, -0.8473, 0.1087, -0.5198, -0.8469, -0.1337, -0.5147, -0.7445, -0.3761, -0.5516, -0.8486, -0.4547, -0.2706, -0.9678, -0.1096, -0.2266, -0.9678, -0.1096, -0.2266, -0.8469, -0.1337, -0.5147, -0.7445, -0.3761, -0.5516, -0.3654, -0.6576, -0.6588, -0.3726, -0.8872, -0.2721, -0.8486, -0.4547, -0.2706, -0.8486, -0.4547, -0.2706, -0.7445, -0.3761, -0.5516, -0.3654, -0.6576, -0.6588, -0.3726, -0.8872, -0.2721, -0.3654, -0.6576, -0.6588, 0.3654, -0.6576, -0.6588, 0.3654, -0.6576, -0.6588, 0.3726, -0.8872, -0.2721, -0.3726, -0.8872, -0.2721, 0.8486, -0.4547, -0.2706, 0.3726, -0.8872, -0.2721, 0.3654, -0.6576, -0.6588, 0.3654, -0.6576, -0.6588, 0.7445, -0.3761, -0.5516, 0.8486, -0.4547, -0.2706, 0.7445, -0.3761, -0.5516, 0.8469, -0.1337, -0.5147, 0.9678, -0.1096, -0.2266, 0.9678, -0.1096, -0.2266, 0.8486, -0.4547, -0.2706, 0.7445, -0.3761, -0.5516, 0.9678, -0.1096, -0.2266, 0.8469, -0.1337, -0.5147, 0.8473, 0.1087, -0.5198, 0.8473, 0.1087, -0.5198, 0.9738, 0.06189, -0.2187, 0.9678, -0.1096, -0.2266, 0.9738, 0.06189, -0.2187, 0.8473, 0.1087, -0.5198, 0.7326, 0.373, -0.5694, 0.7326, 0.373, -0.5694, 0.8447, 0.4603, -0.2731, 0.9738, 0.06189, -0.2187, 0.3204, 0.909, -0.2668, 0.8447, 0.4603, -0.2731, 0.7326, 0.373, -0.5694, 0.7326, 0.373, -0.5694, 0.3338, 0.6672, -0.6659, 0.3204, 0.909, -0.2668, -0.3204, 0.909, 0.2668, 0.3203, 0.909, 0.2668, 0.3204, 0.909, -0.2668, 0.3204, 0.909, -0.2668, -0.3203, 0.909, -0.2668, -0.3204, 0.909, 0.2668, -0.3204, 0.909, 0.2668, -0.3203, 0.909, -0.2668, -0.8447, 0.4603, -0.2731, -0.8447, 0.4603, -0.2731, -0.8447, 0.4603, 0.2731, -0.3204, 0.909, 0.2668, -0.9738, 0.06188, -0.2187, -0.9738, 0.06185, 0.2187, -0.8447, 0.4603, 0.2731, -0.8447, 0.4603, 0.2731, -0.8447, 0.4603, -0.2731, -0.9738, 0.06188, -0.2187, -0.9678, -0.1096, -0.2266, -0.9678, -0.1096, 0.2266, -0.9738, 0.06185, 0.2187, -0.9738, 0.06185, 0.2187, -0.9738, 0.06188, -0.2187, -0.9678, -0.1096, -0.2266, -0.8486, -0.4547, -0.2706, -0.8486, -0.4547, 0.2706, -0.9678, -0.1096, 0.2266, -0.9678, -0.1096, 0.2266, -0.9678, -0.1096, -0.2266, -0.8486, -0.4547, -0.2706, -0.3726, -0.8872, -0.2721, -0.3727, -0.8872, 0.272, -0.8486, -0.4547, 0.2706, -0.8486, -0.4547, 0.2706, -0.8486, -0.4547, -0.2706, -0.3726, -0.8872, -0.2721, -0.3727, -0.8872, 0.272, -0.3726, -0.8872, -0.2721, 0.3726, -0.8872, -0.2721, 0.3726, -0.8872, -0.2721, 0.3727, -0.8872, 0.272, -0.3727, -0.8872, 0.272, 0.3727, -0.8872, 0.272, 0.3726, -0.8872, -0.2721, 0.8486, -0.4547, -0.2706, 0.8486, -0.4547, -0.2706, 0.8486, -0.4547, 0.2706, 0.3727, -0.8872, 0.272, 0.9678, -0.1096, -0.2266, 0.9678, -0.1096, 0.2266, 0.8486, -0.4547, 0.2706, 0.8486, -0.4547, 0.2706, 0.8486, -0.4547, -0.2706, 0.9678, -0.1096, -0.2266, 0.9678, -0.1096, 0.2266, 0.9678, -0.1096, -0.2266, 0.9738, 0.06189, -0.2187, 0.9738, 0.06189, -0.2187, 0.9738, 0.06191, 0.2187, 0.9678, -0.1096, 0.2266, 0.9738, 0.06191, 0.2187, 0.9738, 0.06189, -0.2187, 0.8447, 0.4603, -0.2731, 0.8447, 0.4603, -0.2731, 0.8447, 0.4603, 0.2731, 0.9738, 0.06191, 0.2187, 0.3204, 0.909, -0.2668, 0.3203, 0.909, 0.2668, 0.8447, 0.4603, 0.2731, 0.8447, 0.4603, 0.2731, 0.8447, 0.4603, -0.2731, 0.3204, 0.909, -0.2668, 0.57, -0.4347, -0.6973, -0.2223, -0.2005, -0.9541, -0.1135, 0.9322, -0.3438, -0.1135, 0.9322, -0.3438, 0.7159, 0.6251, -0.3111, 0.57, -0.4347, -0.6973, -0.7939, -0.4041, -0.4544, -0.8797, 0.4699, -0.07334, -0.1135, 0.9322, -0.3438, -0.1135, 0.9322, -0.3438, -0.2223, -0.2005, -0.9541, -0.7939, -0.4041, -0.4544, -0.8797, 0.4699, -0.07334, -0.7939, -0.4041, -0.4544, -0.5733, -0.8178, -0.0503, -0.5733, -0.8178, -0.0503, -0.8476, -0.4494, 0.2822, -0.8797, 0.4699, -0.07334, -0.1525, -0.9849, 0.08152, -0.06208, -0.9271, 0.3696, -0.8476, -0.4494, 0.2822, -0.8476, -0.4494, 0.2822, -0.5733, -0.8178, -0.0503, -0.1525, -0.9849, 0.08152, 0.2151, -0.9764, 0.01753, 0.6368, -0.7368, 0.2274, -0.06208, -0.9271, 0.3696, -0.06208, -0.9271, 0.3696, -0.1525, -0.9849, 0.08152, 0.2151, -0.9764, 0.01753, 0.2151, -0.9764, 0.01753, 0.5534, -0.7994, -0.2339, 0.9953, -0.07257, -0.06363, 0.9953, -0.07257, -0.06363, 0.6368, -0.7368, 0.2274, 0.2151, -0.9764, 0.01753, 0.5534, -0.7994, -0.2339, 0.57, -0.4347, -0.6973, 0.7159, 0.6251, -0.3111, 0.7159, 0.6251, -0.3111, 0.9953, -0.07257, -0.06363, 0.5534, -0.7994, -0.2339, -0.2223, -0.2005, -0.9541, 0.57, -0.4347, -0.6973, -0.146, -0.9329, -0.3293, -0.7939, -0.4041, -0.4544, -0.2223, -0.2005, -0.9541, -0.146, -0.9329, -0.3293, -0.5733, -0.8178, -0.0503, -0.7939, -0.4041, -0.4544, -0.146, -0.9329, -0.3293, -0.1525, -0.9849, 0.08152, -0.5733, -0.8178, -0.0503, -0.146, -0.9329, -0.3293, 0.2151, -0.9764, 0.01753, -0.1525, -0.9849, 0.08152, -0.146, -0.9329, -0.3293, 0.5534, -0.7994, -0.2339, 0.2151, -0.9764, 0.01753, -0.146, -0.9329, -0.3293, 0.57, -0.4347, -0.6973, 0.5534, -0.7994, -0.2339, -0.146, -0.9329, -0.3293, 0.9596, -0.001658, 0.2813, 0.6652, 0.7005, 0.2586, 0.6751, 0.7052, 0.2165, 0.6751, 0.7052, 0.2165, 0.9843, -0.0003116, 0.1767, 0.9596, -0.001658, 0.2813, 0.6939, -0.7064, 0.1398, 0.9596, -0.001658, 0.2813, 0.9843, -0.0003116, 0.1767, 0.9843, -0.0003116, 0.1767, 0.7063, -0.707, 0.03732, 0.6939, -0.7064, 0.1398, 0.01786, -0.9962, -0.08499, 0.6939, -0.7064, 0.1398, 0.7063, -0.707, 0.03732, 0.7063, -0.707, 0.03732, 0.02011, -0.993, -0.1166, 0.01786, -0.9962, -0.08499, -0.7864, -0.5498, -0.2816, 0.01786, -0.9962, -0.08499, 0.02011, -0.993, -0.1166, 0.02011, -0.993, -0.1166, -0.8054, -0.5576, -0.2009, -0.7864, -0.5498, -0.2816, -0.9134, 0.3952, -0.09798, -0.891, 0.3933, -0.2267, -0.7864, -0.5498, -0.2816, -0.7864, -0.5498, -0.2816, -0.8054, -0.5576, -0.2009, -0.9134, 0.3952, -0.09798, -0.891, 0.3933, -0.2267, -0.9134, 0.3952, -0.09798, -0.2, 0.9745, 0.1019, -0.2, 0.9745, 0.1019, -0.1959, 0.9801, 0.03138, -0.891, 0.3933, -0.2267, -0.1959, 0.9801, 0.03138, -0.2, 0.9745, 0.1019, 0.6751, 0.7052, 0.2165, 0.6751, 0.7052, 0.2165, 0.6652, 0.7005, 0.2586, -0.1959, 0.9801, 0.03138, 0.9981, -0.002229, -0.06207, 0.7036, 0.7038, -0.09755, 0.6989, 0.7044, 0.1239, 0.6989, 0.7044, 0.1239, 0.9929, -0.0005615, 0.1187, 0.9981, -0.002229, -0.06207, 0.7085, -0.7056, 0.0131, 0.9981, -0.002229, -0.06207, 0.9929, -0.0005615, 0.1187, 0.9929, -0.0005615, 0.1187, 0.7045, -0.7083, 0.04548, 0.7085, -0.7056, 0.0131, 0.004366, -0.9966, 0.08205, 0.7085, -0.7056, 0.0131, 0.7045, -0.7083, 0.04548, 0.7045, -0.7083, 0.04548, 0.002091, -0.9985, -0.05409, 0.004366, -0.9966, 0.08205, 0.004366, -0.9966, 0.08205, 0.002091, -0.9985, -0.05409, -0.8224, -0.5544, -0.1277, -0.8224, -0.5544, -0.1277, -0.829, -0.55, 0.1019, 0.004366, -0.9966, 0.08205, -0.9149, 0.3946, -0.08544, -0.9186, 0.3939, 0.03351, -0.829, -0.55, 0.1019, -0.829, -0.55, 0.1019, -0.8224, -0.5544, -0.1277, -0.9149, 0.3946, -0.08544, -0.9186, 0.3939, 0.03351, -0.9149, 0.3946, -0.08544, -0.1842, 0.9823, 0.03519, -0.1842, 0.9823, 0.03519, -0.19, 0.98, -0.05969, -0.9186, 0.3939, 0.03351, -0.19, 0.98, -0.05969, -0.1842, 0.9823, 0.03519, 0.6989, 0.7044, 0.1239, 0.6989, 0.7044, 0.1239, 0.7036, 0.7038, -0.09755, -0.19, 0.98, -0.05969, -0.1135, 0.9322, -0.3438, -0.19, 0.98, -0.05969, 0.7036, 0.7038, -0.09755, 0.7036, 0.7038, -0.09755, 0.7159, 0.6251, -0.3111, -0.1135, 0.9322, -0.3438, 0.7159, 0.6251, -0.3111, 0.7036, 0.7038, -0.09755, 0.9981, -0.002229, -0.06207, 0.9981, -0.002229, -0.06207, 0.9953, -0.07257, -0.06363, 0.7159, 0.6251, -0.3111, 0.9953, -0.07257, -0.06363, 0.9981, -0.002229, -0.06207, 0.7085, -0.7056, 0.0131, 0.7085, -0.7056, 0.0131, 0.6368, -0.7368, 0.2274, 0.9953, -0.07257, -0.06363, 0.6368, -0.7368, 0.2274, 0.7085, -0.7056, 0.0131, 0.004366, -0.9966, 0.08205, 0.004366, -0.9966, 0.08205, -0.06208, -0.9271, 0.3696, 0.6368, -0.7368, 0.2274, -0.06208, -0.9271, 0.3696, 0.004366, -0.9966, 0.08205, -0.829, -0.55, 0.1019, -0.829, -0.55, 0.1019, -0.8476, -0.4494, 0.2822, -0.06208, -0.9271, 0.3696, -0.829, -0.55, 0.1019, -0.9186, 0.3939, 0.03351, -0.8797, 0.4699, -0.07334, -0.8797, 0.4699, -0.07334, -0.8476, -0.4494, 0.2822, -0.829, -0.55, 0.1019, -0.1135, 0.9322, -0.3438, -0.8797, 0.4699, -0.07334, -0.9186, 0.3939, 0.03351, -0.9186, 0.3939, 0.03351, -0.19, 0.98, -0.05969, -0.1135, 0.9322, -0.3438, 0.6989, 0.7044, 0.1239, 0.6652, 0.7005, 0.2586, 0.9596, -0.001658, 0.2813, 0.9596, -0.001658, 0.2813, 0.9929, -0.0005615, 0.1187, 0.6989, 0.7044, 0.1239, 0.7045, -0.7083, 0.04548, 0.9929, -0.0005615, 0.1187, 0.9596, -0.001658, 0.2813, 0.9596, -0.001658, 0.2813, 0.6939, -0.7064, 0.1398, 0.7045, -0.7083, 0.04548, 0.002091, -0.9985, -0.05409, 0.7045, -0.7083, 0.04548, 0.6939, -0.7064, 0.1398, 0.6939, -0.7064, 0.1398, 0.01786, -0.9962, -0.08499, 0.002091, -0.9985, -0.05409, -0.8224, -0.5544, -0.1277, 0.002091, -0.9985, -0.05409, 0.01786, -0.9962, -0.08499, 0.01786, -0.9962, -0.08499, -0.7864, -0.5498, -0.2816, -0.8224, -0.5544, -0.1277, -0.891, 0.3933, -0.2267, -0.9149, 0.3946, -0.08544, -0.8224, -0.5544, -0.1277, -0.8224, -0.5544, -0.1277, -0.7864, -0.5498, -0.2816, -0.891, 0.3933, -0.2267, -0.9149, 0.3946, -0.08544, -0.891, 0.3933, -0.2267, -0.1959, 0.9801, 0.03138, -0.1959, 0.9801, 0.03138, -0.1842, 0.9823, 0.03519, -0.9149, 0.3946, -0.08544, -0.1842, 0.9823, 0.03519, -0.1959, 0.9801, 0.03138, 0.6652, 0.7005, 0.2586, 0.6652, 0.7005, 0.2586, 0.6989, 0.7044, 0.1239, -0.1842, 0.9823, 0.03519, 0.9843, -0.0003116, 0.1767, 0.6751, 0.7052, 0.2165, 0.7062, 0.7079, -0.01143, 0.7062, 0.7079, -0.01143, 0.9989, 0.0005321, -0.04724, 0.9843, -0.0003116, 0.1767, 0.7063, -0.707, 0.03732, 0.9843, -0.0003116, 0.1767, 0.9989, 0.0005321, -0.04724, 0.9989, 0.0005321, -0.04724, 0.7102, -0.7022, -0.04993, 0.7063, -0.707, 0.03732, 0.7063, -0.707, 0.03732, 0.7102, -0.7022, -0.04993, 0.005574, -0.9998, -0.01837, 0.005574, -0.9998, -0.01837, 0.02011, -0.993, -0.1166, 0.7063, -0.707, 0.03732, 0.02011, -0.993, -0.1166, 0.005574, -0.9998, -0.01837, -0.8305, -0.5557, 0.03885, -0.8305, -0.5557, 0.03885, -0.8054, -0.5576, -0.2009, 0.02011, -0.993, -0.1166, -0.9188, 0.3891, 0.06644, -0.9134, 0.3952, -0.09798, -0.8054, -0.5576, -0.2009, -0.8054, -0.5576, -0.2009, -0.8305, -0.5557, 0.03885, -0.9188, 0.3891, 0.06644, -0.9134, 0.3952, -0.09798, -0.9188, 0.3891, 0.06644, -0.1904, 0.9807, 0.04447, -0.1904, 0.9807, 0.04447, -0.2, 0.9745, 0.1019, -0.9134, 0.3952, -0.09798, 0.6751, 0.7052, 0.2165, -0.2, 0.9745, 0.1019, -0.1904, 0.9807, 0.04447, -0.1904, 0.9807, 0.04447, 0.7062, 0.7079, -0.01143, 0.6751, 0.7052, 0.2165, 0.7062, 0.7079, -0.01143, -0.1904, 0.9807, 0.04447, -0.288, 0.9563, 0.0503, -0.288, 0.9563, 0.0503, 0.6487, 0.7609, -0.01764, 0.7062, 0.7079, -0.01143, -0.1904, 0.9807, 0.04447, -0.9188, 0.3891, 0.06644, -0.928, 0.3657, 0.07142, -0.928, 0.3657, 0.07142, -0.288, 0.9563, 0.0503, -0.1904, 0.9807, 0.04447, -0.9188, 0.3891, 0.06644, -0.8305, -0.5557, 0.03885, -0.8714, -0.4891, 0.03692, -0.8714, -0.4891, 0.03692, -0.928, 0.3657, 0.07142, -0.9188, 0.3891, 0.06644, 0.005574, -0.9998, -0.01837, -0.1402, -0.9893, -0.04041, -0.8714, -0.4891, 0.03692, -0.8714, -0.4891, 0.03692, -0.8305, -0.5557, 0.03885, 0.005574, -0.9998, -0.01837, 0.7102, -0.7022, -0.04993, 0.6316, -0.77, -0.08995, -0.1402, -0.9893, -0.04041, -0.1402, -0.9893, -0.04041, 0.005574, -0.9998, -0.01837, 0.7102, -0.7022, -0.04993, 0.9989, 0.0005321, -0.04724, 0.9968, -0.01356, -0.07832, 0.6316, -0.77, -0.08995, 0.6316, -0.77, -0.08995, 0.7102, -0.7022, -0.04993, 0.9989, 0.0005321, -0.04724, 0.7062, 0.7079, -0.01143, 0.6487, 0.7609, -0.01764, 0.9968, -0.01356, -0.07832, 0.9968, -0.01356, -0.07832, 0.9989, 0.0005321, -0.04724, 0.7062, 0.7079, -0.01143, -0.288, 0.9563, 0.0503, -0.4731, 0.7796, 0.4103, 0.5906, 0.6523, 0.475, 0.5906, 0.6523, 0.475, 0.6487, 0.7609, -0.01764, -0.288, 0.9563, 0.0503, -0.288, 0.9563, 0.0503, -0.928, 0.3657, 0.07142, -0.9439, 0.3217, 0.07449, -0.9439, 0.3217, 0.07449, -0.4731, 0.7796, 0.4103, -0.288, 0.9563, 0.0503, -0.928, 0.3657, 0.07142, -0.8714, -0.4891, 0.03692, -0.9652, -0.1752, -0.1939, -0.9652, -0.1752, -0.1939, -0.9439, 0.3217, 0.07449, -0.928, 0.3657, 0.07142, -0.8714, -0.4891, 0.03692, -0.1402, -0.9893, -0.04041, -0.4739, -0.7177, -0.5103, -0.4739, -0.7177, -0.5103, -0.9652, -0.1752, -0.1939, -0.8714, -0.4891, 0.03692, -0.1402, -0.9893, -0.04041, 0.6316, -0.77, -0.08995, 0.4897, -0.7345, -0.4698, 0.4897, -0.7345, -0.4698, -0.4739, -0.7177, -0.5103, -0.1402, -0.9893, -0.04041, 0.9968, -0.01356, -0.07832, 0.9928, -0.1193, 0.006607, 0.4897, -0.7345, -0.4698, 0.4897, -0.7345, -0.4698, 0.6316, -0.77, -0.08995, 0.9968, -0.01356, -0.07832, 0.6487, 0.7609, -0.01764, 0.5906, 0.6523, 0.475, 0.9928, -0.1193, 0.006607, 0.9928, -0.1193, 0.006607, 0.9968, -0.01356, -0.07832, 0.6487, 0.7609, -0.01764, -0.4731, 0.7796, 0.4103, -0.5435, 0.3614, 0.7576, 0.5098, 0.332, 0.7936, 0.5098, 0.332, 0.7936, 0.5906, 0.6523, 0.475, -0.4731, 0.7796, 0.4103, -0.9439, 0.3217, 0.07449, -0.9815, 0.1142, 0.1538, -0.5435, 0.3614, 0.7576, -0.5435, 0.3614, 0.7576, -0.4731, 0.7796, 0.4103, -0.9439, 0.3217, 0.07449, -0.9815, 0.1142, 0.1538, -0.9439, 0.3217, 0.07449, -0.9652, -0.1752, -0.1939, -0.9652, -0.1752, -0.1939, -0.9709, -0.06198, -0.2314, -0.9815, 0.1142, 0.1538, -0.4739, -0.7177, -0.5103, -0.6041, -0.3004, -0.7381, -0.9709, -0.06198, -0.2314, -0.9709, -0.06198, -0.2314, -0.9652, -0.1752, -0.1939, -0.4739, -0.7177, -0.5103, -0.4739, -0.7177, -0.5103, 0.4897, -0.7345, -0.4698, 0.3616, -0.3817, -0.8506, 0.3616, -0.3817, -0.8506, -0.6041, -0.3004, -0.7381, -0.4739, -0.7177, -0.5103, 0.4897, -0.7345, -0.4698, 0.9928, -0.1193, 0.006607, 0.9984, -0.04818, -0.03002, 0.9984, -0.04818, -0.03002, 0.3616, -0.3817, -0.8506, 0.4897, -0.7345, -0.4698, 0.9928, -0.1193, 0.006607, 0.5906, 0.6523, 0.475, 0.5098, 0.332, 0.7936, 0.5098, 0.332, 0.7936, 0.9984, -0.04818, -0.03002, 0.9928, -0.1193, 0.006607, 0.5098, 0.332, 0.7936, -0.5435, 0.3614, 0.7576, -0.5633, -0.183, 0.8058, -0.5633, -0.183, 0.8058, 0.5484, -0.02307, 0.8359, 0.5098, 0.332, 0.7936, -0.5435, 0.3614, 0.7576, -0.9815, 0.1142, 0.1538, -0.971, -0.1674, 0.1706, -0.971, -0.1674, 0.1706, -0.5633, -0.183, 0.8058, -0.5435, 0.3614, 0.7576, -0.9815, 0.1142, 0.1538, -0.9709, -0.06198, -0.2314, -0.9724, -0.1347, -0.1906, -0.9724, -0.1347, -0.1906, -0.971, -0.1674, 0.1706, -0.9815, 0.1142, 0.1538, -0.6041, -0.3004, -0.7381, -0.6627, -0.02533, -0.7484, -0.9724, -0.1347, -0.1906, -0.9724, -0.1347, -0.1906, -0.9709, -0.06198, -0.2314, -0.6041, -0.3004, -0.7381, 0.3616, -0.3817, -0.8506, 0.3496, 0.1669, -0.9219, -0.6627, -0.02533, -0.7484, -0.6627, -0.02533, -0.7484, -0.6041, -0.3004, -0.7381, 0.3616, -0.3817, -0.8506, 0.9984, -0.04818, -0.03002, 0.9836, 0.1648, -0.07286, 0.3496, 0.1669, -0.9219, 0.3496, 0.1669, -0.9219, 0.3616, -0.3817, -0.8506, 0.9984, -0.04818, -0.03002, 0.5098, 0.332, 0.7936, 0.5484, -0.02307, 0.8359, 0.9836, 0.1648, -0.07286, 0.9836, 0.1648, -0.07286, 0.9984, -0.04818, -0.03002, 0.5098, 0.332, 0.7936, 0.5484, -0.02307, 0.8359, -0.5633, -0.183, 0.8058, -0.5245, -0.6711, 0.5239, -0.5245, -0.6711, 0.5239, 0.4881, -0.3585, 0.7957, 0.5484, -0.02307, 0.8359, -0.5633, -0.183, 0.8058, -0.971, -0.1674, 0.1706, -0.9205, -0.3585, -0.1556, -0.9205, -0.3585, -0.1556, -0.5245, -0.6711, 0.5239, -0.5633, -0.183, 0.8058, -0.971, -0.1674, 0.1706, -0.9724, -0.1347, -0.1906, -0.89, -0.1556, -0.4286, -0.89, -0.1556, -0.4286, -0.9205, -0.3585, -0.1556, -0.971, -0.1674, 0.1706, -0.6627, -0.02533, -0.7484, -0.5917, 0.2363, -0.7707, -0.89, -0.1556, -0.4286, -0.89, -0.1556, -0.4286, -0.9724, -0.1347, -0.1906, -0.6627, -0.02533, -0.7484, 0.3496, 0.1669, -0.9219, 0.3196, 0.6687, -0.6713, -0.5917, 0.2363, -0.7707, -0.5917, 0.2363, -0.7707, -0.6627, -0.02533, -0.7484, 0.3496, 0.1669, -0.9219, 0.9836, 0.1648, -0.07286, 0.9197, 0.3228, 0.2234, 0.3196, 0.6687, -0.6713, 0.3196, 0.6687, -0.6713, 0.3496, 0.1669, -0.9219, 0.9836, 0.1648, -0.07286, 0.9836, 0.1648, -0.07286, 0.5484, -0.02307, 0.8359, 0.4881, -0.3585, 0.7957, 0.4881, -0.3585, 0.7957, 0.9197, 0.3228, 0.2234, 0.9836, 0.1648, -0.07286, 0.4881, -0.3585, 0.7957, -0.5245, -0.6711, 0.5239, -0.476, -0.8294, 0.2924, -0.476, -0.8294, 0.2924, 0.4558, -0.3854, 0.8023, 0.4881, -0.3585, 0.7957, -0.5245, -0.6711, 0.5239, -0.9205, -0.3585, -0.1556, -0.8047, -0.4359, -0.4031, -0.8047, -0.4359, -0.4031, -0.476, -0.8294, 0.2924, -0.5245, -0.6711, 0.5239, -0.9205, -0.3585, -0.1556, -0.89, -0.1556, -0.4286, -0.7731, -0.2233, -0.5937, -0.7731, -0.2233, -0.5937, -0.8047, -0.4359, -0.4031, -0.9205, -0.3585, -0.1556, -0.5917, 0.2363, -0.7707, -0.547, 0.2267, -0.8059, -0.7731, -0.2233, -0.5937, -0.7731, -0.2233, -0.5937, -0.89, -0.1556, -0.4286, -0.5917, 0.2363, -0.7707, 0.3196, 0.6687, -0.6713, 0.295, 0.8221, -0.487, -0.547, 0.2267, -0.8059, -0.547, 0.2267, -0.8059, -0.5917, 0.2363, -0.7707, 0.3196, 0.6687, -0.6713, 0.9197, 0.3228, 0.2234, 0.8043, 0.4115, 0.4287, 0.295, 0.8221, -0.487, 0.295, 0.8221, -0.487, 0.3196, 0.6687, -0.6713, 0.9197, 0.3228, 0.2234, 0.9197, 0.3228, 0.2234, 0.4881, -0.3585, 0.7957, 0.4558, -0.3854, 0.8023, 0.4558, -0.3854, 0.8023, 0.8043, 0.4115, 0.4287, 0.9197, 0.3228, 0.2234])] * 3)])

# ---- objects
ob_polysurface1 = bpy.data.objects.new('polySurface1', me_untitled)
ob_lamp = bpy.data.objects.new('Lamp', light_lamp)
ob_camera = bpy.data.objects.new('Camera', cam_camera)

# ---- transforms, parenting, visibility, modifiers, constraints
ob_polysurface1.location = (0.0, 0.0, 0.0)
ob_polysurface1.scale = (2.07, 2.07, 2.07)
ob_polysurface1.color = (0.8, 0.8, 0.8, 1.0)
ob_polysurface1.lineart.crease_threshold = 0.0
ob_lamp.location = (4.076, 1.005, 5.904)
ob_lamp.rotation_euler = (0.6503, 0.05522, 1.866)
ob_lamp.lock_rotations_4d = False
ob_lamp.empty_display_type = 'ARROWS'
ob_lamp.color = (0.0, 0.0, 0.0, 0.0)
ob_lamp.lineart.crease_threshold = 0.0
ob_camera.location = (7.481, -6.508, 5.344)
ob_camera.rotation_euler = (1.109, 0.01082, 0.8149)
ob_camera.lock_rotations_4d = False
ob_camera.empty_display_type = 'ARROWS'
ob_camera.color = (0.0, 0.0, 0.0, 0.0)
ob_camera.display_type = 'WIRE'
ob_camera.lineart.crease_threshold = 0.0

# ---- collection membership
col_collection_1.objects.link(ob_polysurface1)
col_collection_1.objects.link(ob_lamp)
col_collection_1.objects.link(ob_camera)

# ---- scene / render settings (as saved in the file)
scene.camera = ob_camera
scene.frame_start = 1; scene.frame_end = 250; scene.frame_set(1)
scene.render.engine = 'BLENDER_EEVEE_NEXT'
scene.render.resolution_percentage = 50
scene.render.fps = 30
scene.render.dither_intensity = 0.0
scene.cycles.use_denoising = False
scene.cycles.samples = 128
scene.cycles.sampling_pattern = 'TABULATED_SOBOL'
scene.cycles.light_sampling_threshold = 0.0
scene.cycles.use_adaptive_sampling = False
scene.cycles.use_light_tree = False
scene.cycles.blur_glossy = 0.0
scene.cycles.sample_clamp_indirect = 0.0
scene.view_settings.view_transform = 'Standard'
bpy.context.view_layer.update()
